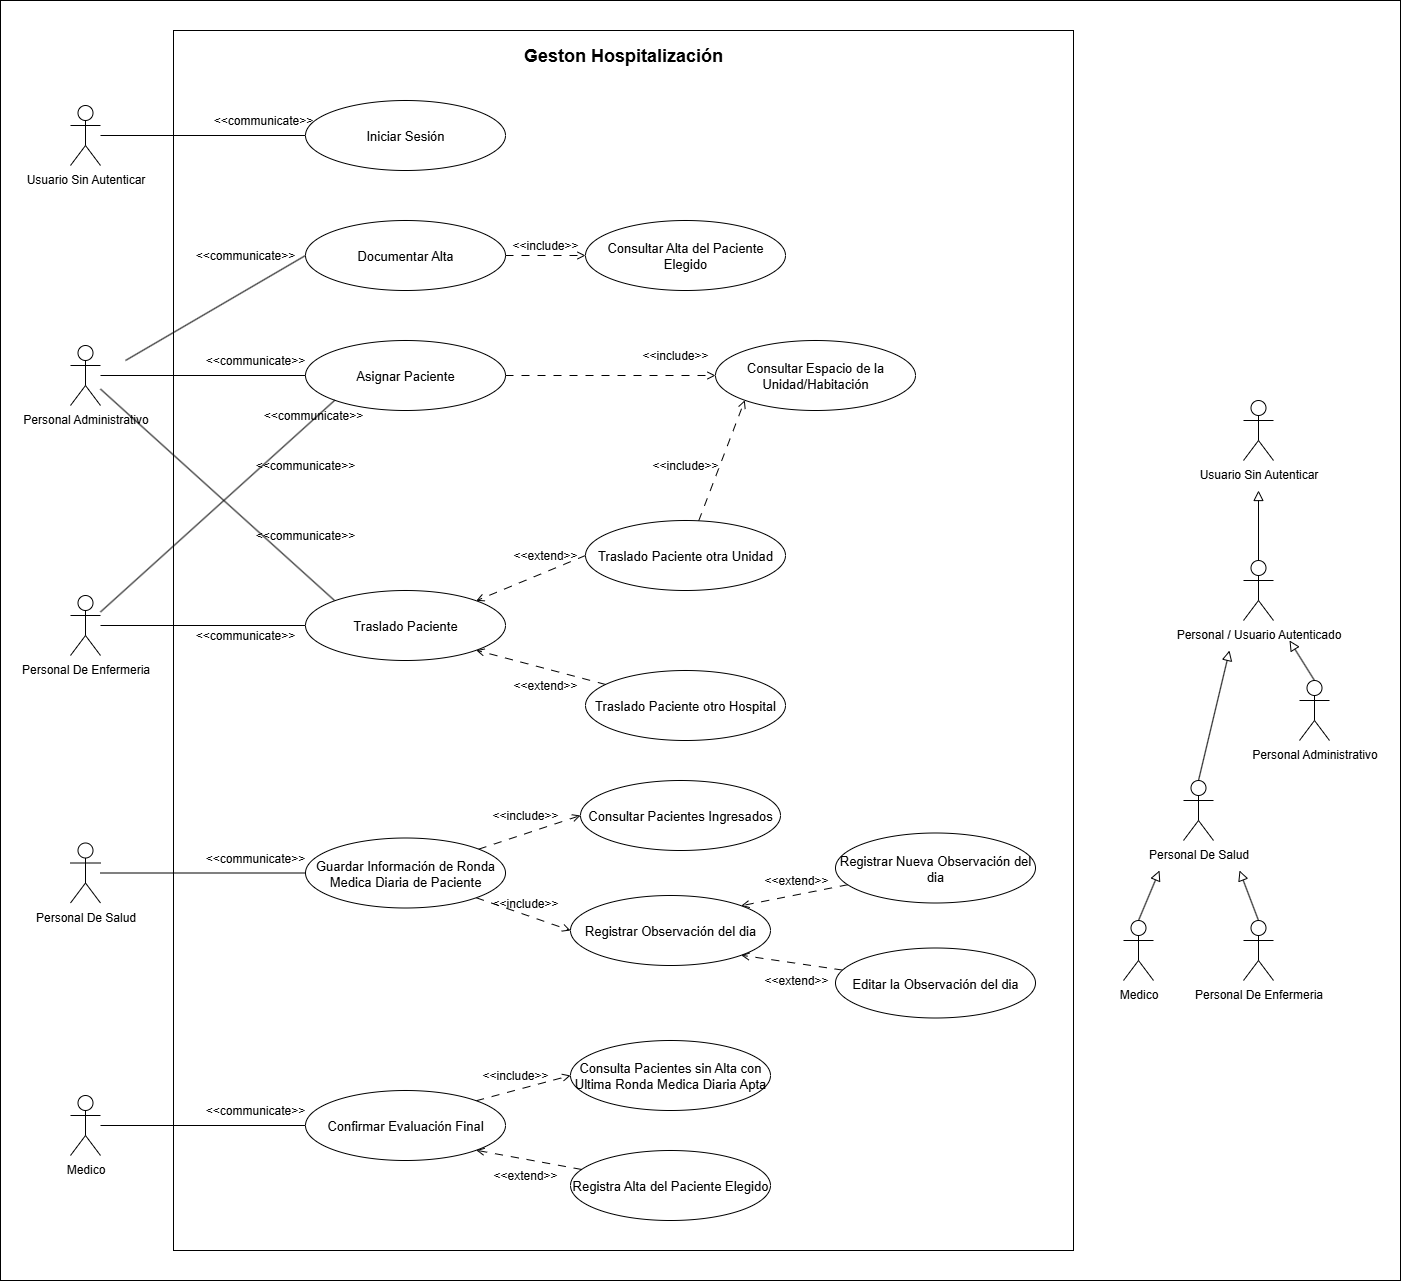

The diagram above was exported from draw.io. Its source (the exported page's mxGraphModel, read from the mxfile embedded in the PNG):
<mxGraphModel dx="1426" dy="841" grid="1" gridSize="10" guides="1" tooltips="1" connect="1" arrows="1" fold="1" page="1" pageScale="1" pageWidth="827" pageHeight="1169" math="0" shadow="0">
  <root>
    <mxCell id="0" />
    <mxCell id="1" parent="0" />
    <mxCell id="tKCYUxuPOEaqli6cInzk-1" value="" style="rounded=0;whiteSpace=wrap;html=1;movable=0;resizable=0;rotatable=0;deletable=0;editable=0;locked=1;connectable=0;" parent="1" vertex="1">
      <mxGeometry x="90" y="400" width="1400" height="1280" as="geometry" />
    </mxCell>
    <mxCell id="HTp3y9WUBhQuJv8cvyXV-85" value="" style="rounded=0;whiteSpace=wrap;html=1;movable=0;resizable=0;rotatable=0;deletable=0;editable=0;locked=1;connectable=0;" parent="1" vertex="1">
      <mxGeometry x="263" y="430" width="900" height="1220" as="geometry" />
    </mxCell>
    <mxCell id="HTp3y9WUBhQuJv8cvyXV-42" style="edgeStyle=orthogonalEdgeStyle;rounded=0;orthogonalLoop=1;jettySize=auto;html=1;endArrow=block;endFill=0;endSize=8;" parent="1" source="HTp3y9WUBhQuJv8cvyXV-1" edge="1">
      <mxGeometry relative="1" as="geometry">
        <mxPoint x="1348" y="890" as="targetPoint" />
      </mxGeometry>
    </mxCell>
    <mxCell id="HTp3y9WUBhQuJv8cvyXV-1" value="Personal / Usuario Autenticado" style="shape=umlActor;verticalLabelPosition=bottom;verticalAlign=top;html=1;outlineConnect=0;" parent="1" vertex="1">
      <mxGeometry x="1333" y="960" width="30" height="60" as="geometry" />
    </mxCell>
    <mxCell id="HTp3y9WUBhQuJv8cvyXV-2" value="Personal De Salud" style="shape=umlActor;verticalLabelPosition=bottom;verticalAlign=top;html=1;outlineConnect=0;" parent="1" vertex="1">
      <mxGeometry x="1273" y="1180" width="30" height="60" as="geometry" />
    </mxCell>
    <mxCell id="HTp3y9WUBhQuJv8cvyXV-3" value="Personal Administrativo" style="shape=umlActor;verticalLabelPosition=bottom;verticalAlign=top;html=1;outlineConnect=0;" parent="1" vertex="1">
      <mxGeometry x="1389" y="1080" width="30" height="60" as="geometry" />
    </mxCell>
    <mxCell id="HTp3y9WUBhQuJv8cvyXV-4" style="rounded=0;orthogonalLoop=1;jettySize=auto;html=1;endArrow=block;endFill=0;strokeWidth=1;endSize=8;exitX=0.5;exitY=0;exitDx=0;exitDy=0;exitPerimeter=0;" parent="1" source="HTp3y9WUBhQuJv8cvyXV-2" edge="1">
      <mxGeometry relative="1" as="geometry">
        <mxPoint x="1319" y="1050" as="targetPoint" />
      </mxGeometry>
    </mxCell>
    <mxCell id="HTp3y9WUBhQuJv8cvyXV-5" style="rounded=0;orthogonalLoop=1;jettySize=auto;html=1;endArrow=block;endFill=0;strokeWidth=1;endSize=8;exitX=0.5;exitY=0;exitDx=0;exitDy=0;exitPerimeter=0;" parent="1" source="HTp3y9WUBhQuJv8cvyXV-3" edge="1">
      <mxGeometry relative="1" as="geometry">
        <mxPoint x="1433" y="1197" as="sourcePoint" />
        <mxPoint x="1379" y="1040" as="targetPoint" />
      </mxGeometry>
    </mxCell>
    <mxCell id="HTp3y9WUBhQuJv8cvyXV-6" value="Medico" style="shape=umlActor;verticalLabelPosition=bottom;verticalAlign=top;html=1;outlineConnect=0;" parent="1" vertex="1">
      <mxGeometry x="1213" y="1320" width="30" height="60" as="geometry" />
    </mxCell>
    <mxCell id="HTp3y9WUBhQuJv8cvyXV-9" value="Personal De Enfermeria" style="shape=umlActor;verticalLabelPosition=bottom;verticalAlign=top;html=1;outlineConnect=0;" parent="1" vertex="1">
      <mxGeometry x="1333" y="1320" width="30" height="60" as="geometry" />
    </mxCell>
    <mxCell id="HTp3y9WUBhQuJv8cvyXV-11" style="rounded=0;orthogonalLoop=1;jettySize=auto;html=1;endArrow=block;endFill=0;strokeWidth=1;endSize=8;exitX=0.5;exitY=0;exitDx=0;exitDy=0;exitPerimeter=0;" parent="1" source="HTp3y9WUBhQuJv8cvyXV-6" edge="1">
      <mxGeometry relative="1" as="geometry">
        <mxPoint x="1263" y="1340" as="sourcePoint" />
        <mxPoint x="1249" y="1270" as="targetPoint" />
      </mxGeometry>
    </mxCell>
    <mxCell id="HTp3y9WUBhQuJv8cvyXV-12" style="rounded=0;orthogonalLoop=1;jettySize=auto;html=1;endArrow=block;endFill=0;strokeWidth=1;endSize=8;exitX=0.5;exitY=0;exitDx=0;exitDy=0;exitPerimeter=0;" parent="1" source="HTp3y9WUBhQuJv8cvyXV-9" edge="1">
      <mxGeometry relative="1" as="geometry">
        <mxPoint x="1303" y="1380" as="sourcePoint" />
        <mxPoint x="1329" y="1270" as="targetPoint" />
      </mxGeometry>
    </mxCell>
    <mxCell id="HTp3y9WUBhQuJv8cvyXV-24" style="edgeStyle=orthogonalEdgeStyle;rounded=0;orthogonalLoop=1;jettySize=auto;html=1;entryX=0;entryY=0.5;entryDx=0;entryDy=0;endArrow=open;endFill=0;dashed=1;dashPattern=8 8;" parent="1" source="HTp3y9WUBhQuJv8cvyXV-14" target="HTp3y9WUBhQuJv8cvyXV-23" edge="1">
      <mxGeometry relative="1" as="geometry" />
    </mxCell>
    <mxCell id="HTp3y9WUBhQuJv8cvyXV-14" value="Asignar Paciente" style="ellipse;whiteSpace=wrap;html=1;fontSize=13;" parent="1" vertex="1">
      <mxGeometry x="395" y="740" width="200" height="70" as="geometry" />
    </mxCell>
    <mxCell id="HTp3y9WUBhQuJv8cvyXV-19" style="rounded=0;orthogonalLoop=1;jettySize=auto;html=1;endArrow=none;endFill=0;" parent="1" source="HTp3y9WUBhQuJv8cvyXV-16" target="HTp3y9WUBhQuJv8cvyXV-14" edge="1">
      <mxGeometry relative="1" as="geometry" />
    </mxCell>
    <mxCell id="HTp3y9WUBhQuJv8cvyXV-38" style="rounded=0;orthogonalLoop=1;jettySize=auto;html=1;entryX=0;entryY=0;entryDx=0;entryDy=0;endArrow=none;endFill=0;" parent="1" source="HTp3y9WUBhQuJv8cvyXV-16" target="HTp3y9WUBhQuJv8cvyXV-26" edge="1">
      <mxGeometry relative="1" as="geometry" />
    </mxCell>
    <mxCell id="HTp3y9WUBhQuJv8cvyXV-16" value="Personal Administrativo" style="shape=umlActor;verticalLabelPosition=bottom;verticalAlign=top;html=1;outlineConnect=0;" parent="1" vertex="1">
      <mxGeometry x="160" y="745" width="30" height="60" as="geometry" />
    </mxCell>
    <mxCell id="HTp3y9WUBhQuJv8cvyXV-20" style="rounded=0;orthogonalLoop=1;jettySize=auto;html=1;entryX=0;entryY=1;entryDx=0;entryDy=0;endArrow=none;endFill=0;" parent="1" source="HTp3y9WUBhQuJv8cvyXV-17" target="HTp3y9WUBhQuJv8cvyXV-14" edge="1">
      <mxGeometry relative="1" as="geometry">
        <mxPoint x="471.99999999999795" y="955" as="targetPoint" />
      </mxGeometry>
    </mxCell>
    <mxCell id="HTp3y9WUBhQuJv8cvyXV-36" style="edgeStyle=orthogonalEdgeStyle;rounded=0;orthogonalLoop=1;jettySize=auto;html=1;entryX=0;entryY=0.5;entryDx=0;entryDy=0;endArrow=none;endFill=0;" parent="1" source="HTp3y9WUBhQuJv8cvyXV-17" target="HTp3y9WUBhQuJv8cvyXV-26" edge="1">
      <mxGeometry relative="1" as="geometry" />
    </mxCell>
    <mxCell id="HTp3y9WUBhQuJv8cvyXV-17" value="Personal De Enfermeria" style="shape=umlActor;verticalLabelPosition=bottom;verticalAlign=top;html=1;outlineConnect=0;" parent="1" vertex="1">
      <mxGeometry x="160" y="995" width="30" height="60" as="geometry" />
    </mxCell>
    <mxCell id="HTp3y9WUBhQuJv8cvyXV-21" value="&amp;lt;&amp;lt;communicate&amp;gt;&amp;gt;" style="text;html=1;align=center;verticalAlign=middle;whiteSpace=wrap;rounded=0;" parent="1" vertex="1">
      <mxGeometry x="305" y="1020" width="60" height="30" as="geometry" />
    </mxCell>
    <mxCell id="HTp3y9WUBhQuJv8cvyXV-22" value="&amp;lt;&amp;lt;communicate&amp;gt;&amp;gt;" style="text;html=1;align=center;verticalAlign=middle;whiteSpace=wrap;rounded=0;" parent="1" vertex="1">
      <mxGeometry x="315" y="745" width="60" height="30" as="geometry" />
    </mxCell>
    <mxCell id="HTp3y9WUBhQuJv8cvyXV-23" value="Consultar Espacio de la Unidad/Habitación" style="ellipse;whiteSpace=wrap;html=1;fontSize=13;" parent="1" vertex="1">
      <mxGeometry x="805" y="740" width="200" height="70" as="geometry" />
    </mxCell>
    <mxCell id="HTp3y9WUBhQuJv8cvyXV-25" value="&amp;lt;&amp;lt;include&amp;gt;&amp;gt;" style="text;html=1;align=center;verticalAlign=middle;whiteSpace=wrap;rounded=0;" parent="1" vertex="1">
      <mxGeometry x="735" y="740" width="60" height="30" as="geometry" />
    </mxCell>
    <mxCell id="HTp3y9WUBhQuJv8cvyXV-26" value="Traslado Paciente" style="ellipse;whiteSpace=wrap;html=1;fontSize=13;" parent="1" vertex="1">
      <mxGeometry x="395" y="990" width="200" height="70" as="geometry" />
    </mxCell>
    <mxCell id="HTp3y9WUBhQuJv8cvyXV-29" style="rounded=0;orthogonalLoop=1;jettySize=auto;html=1;entryX=1;entryY=0;entryDx=0;entryDy=0;exitX=0;exitY=0.5;exitDx=0;exitDy=0;dashed=1;dashPattern=8 8;endArrow=open;endFill=0;" parent="1" source="HTp3y9WUBhQuJv8cvyXV-27" target="HTp3y9WUBhQuJv8cvyXV-26" edge="1">
      <mxGeometry relative="1" as="geometry" />
    </mxCell>
    <mxCell id="HTp3y9WUBhQuJv8cvyXV-34" style="rounded=0;orthogonalLoop=1;jettySize=auto;html=1;entryX=0;entryY=1;entryDx=0;entryDy=0;dashed=1;dashPattern=8 8;endArrow=open;endFill=0;" parent="1" source="HTp3y9WUBhQuJv8cvyXV-27" target="HTp3y9WUBhQuJv8cvyXV-23" edge="1">
      <mxGeometry relative="1" as="geometry" />
    </mxCell>
    <mxCell id="HTp3y9WUBhQuJv8cvyXV-27" value="Traslado Paciente otra Unidad" style="ellipse;whiteSpace=wrap;html=1;fontSize=13;" parent="1" vertex="1">
      <mxGeometry x="675" y="920" width="200" height="70" as="geometry" />
    </mxCell>
    <mxCell id="HTp3y9WUBhQuJv8cvyXV-30" style="rounded=0;orthogonalLoop=1;jettySize=auto;html=1;entryX=1;entryY=1;entryDx=0;entryDy=0;dashed=1;dashPattern=8 8;endArrow=open;endFill=0;" parent="1" source="HTp3y9WUBhQuJv8cvyXV-28" target="HTp3y9WUBhQuJv8cvyXV-26" edge="1">
      <mxGeometry relative="1" as="geometry" />
    </mxCell>
    <mxCell id="HTp3y9WUBhQuJv8cvyXV-28" value="Traslado Paciente otro Hospital" style="ellipse;whiteSpace=wrap;html=1;fontSize=13;" parent="1" vertex="1">
      <mxGeometry x="675" y="1070" width="200" height="70" as="geometry" />
    </mxCell>
    <mxCell id="HTp3y9WUBhQuJv8cvyXV-32" value="&amp;lt;&amp;lt;extend&amp;gt;&amp;gt;" style="text;html=1;align=center;verticalAlign=middle;whiteSpace=wrap;rounded=0;" parent="1" vertex="1">
      <mxGeometry x="605" y="940" width="60" height="30" as="geometry" />
    </mxCell>
    <mxCell id="HTp3y9WUBhQuJv8cvyXV-33" value="&amp;lt;&amp;lt;extend&amp;gt;&amp;gt;" style="text;html=1;align=center;verticalAlign=middle;whiteSpace=wrap;rounded=0;" parent="1" vertex="1">
      <mxGeometry x="605" y="1070" width="60" height="30" as="geometry" />
    </mxCell>
    <mxCell id="HTp3y9WUBhQuJv8cvyXV-35" value="&amp;lt;&amp;lt;include&amp;gt;&amp;gt;" style="text;html=1;align=center;verticalAlign=middle;whiteSpace=wrap;rounded=0;" parent="1" vertex="1">
      <mxGeometry x="745" y="850" width="60" height="30" as="geometry" />
    </mxCell>
    <mxCell id="HTp3y9WUBhQuJv8cvyXV-39" value="&amp;lt;&amp;lt;communicate&amp;gt;&amp;gt;" style="text;html=1;align=center;verticalAlign=middle;whiteSpace=wrap;rounded=0;" parent="1" vertex="1">
      <mxGeometry x="365" y="850" width="60" height="30" as="geometry" />
    </mxCell>
    <mxCell id="HTp3y9WUBhQuJv8cvyXV-40" value="&amp;lt;&amp;lt;communicate&amp;gt;&amp;gt;" style="text;html=1;align=center;verticalAlign=middle;whiteSpace=wrap;rounded=0;" parent="1" vertex="1">
      <mxGeometry x="365" y="920" width="60" height="30" as="geometry" />
    </mxCell>
    <mxCell id="HTp3y9WUBhQuJv8cvyXV-41" value="Usuario Sin Autenticar" style="shape=umlActor;verticalLabelPosition=bottom;verticalAlign=top;html=1;outlineConnect=0;" parent="1" vertex="1">
      <mxGeometry x="1333" y="800" width="30" height="60" as="geometry" />
    </mxCell>
    <mxCell id="HTp3y9WUBhQuJv8cvyXV-45" style="edgeStyle=orthogonalEdgeStyle;rounded=0;orthogonalLoop=1;jettySize=auto;html=1;entryX=0;entryY=0.5;entryDx=0;entryDy=0;endArrow=none;endFill=0;" parent="1" source="HTp3y9WUBhQuJv8cvyXV-43" target="HTp3y9WUBhQuJv8cvyXV-44" edge="1">
      <mxGeometry relative="1" as="geometry" />
    </mxCell>
    <mxCell id="HTp3y9WUBhQuJv8cvyXV-43" value="Personal De Salud" style="shape=umlActor;verticalLabelPosition=bottom;verticalAlign=top;html=1;outlineConnect=0;" parent="1" vertex="1">
      <mxGeometry x="160" y="1242.5" width="30" height="60" as="geometry" />
    </mxCell>
    <mxCell id="HTp3y9WUBhQuJv8cvyXV-50" style="rounded=0;orthogonalLoop=1;jettySize=auto;html=1;entryX=0;entryY=0.5;entryDx=0;entryDy=0;dashed=1;dashPattern=8 8;endArrow=open;endFill=0;" parent="1" source="HTp3y9WUBhQuJv8cvyXV-44" target="HTp3y9WUBhQuJv8cvyXV-47" edge="1">
      <mxGeometry relative="1" as="geometry" />
    </mxCell>
    <mxCell id="HTp3y9WUBhQuJv8cvyXV-55" style="rounded=0;orthogonalLoop=1;jettySize=auto;html=1;exitX=1;exitY=1;exitDx=0;exitDy=0;entryX=0;entryY=0.5;entryDx=0;entryDy=0;dashed=1;dashPattern=8 8;endArrow=open;endFill=0;" parent="1" source="HTp3y9WUBhQuJv8cvyXV-44" target="HTp3y9WUBhQuJv8cvyXV-54" edge="1">
      <mxGeometry relative="1" as="geometry" />
    </mxCell>
    <mxCell id="HTp3y9WUBhQuJv8cvyXV-44" value="Guardar Información de Ronda Medica Diaria de Paciente" style="ellipse;whiteSpace=wrap;html=1;fontSize=13;" parent="1" vertex="1">
      <mxGeometry x="395" y="1237.5" width="200" height="70" as="geometry" />
    </mxCell>
    <mxCell id="HTp3y9WUBhQuJv8cvyXV-46" value="&amp;lt;&amp;lt;communicate&amp;gt;&amp;gt;" style="text;html=1;align=center;verticalAlign=middle;whiteSpace=wrap;rounded=0;" parent="1" vertex="1">
      <mxGeometry x="315" y="1242.5" width="60" height="30" as="geometry" />
    </mxCell>
    <mxCell id="HTp3y9WUBhQuJv8cvyXV-47" value="Consultar Pacientes Ingresados" style="ellipse;whiteSpace=wrap;html=1;fontSize=13;" parent="1" vertex="1">
      <mxGeometry x="670" y="1180" width="200" height="70" as="geometry" />
    </mxCell>
    <mxCell id="HTp3y9WUBhQuJv8cvyXV-51" value="&amp;lt;&amp;lt;include&amp;gt;&amp;gt;" style="text;html=1;align=center;verticalAlign=middle;whiteSpace=wrap;rounded=0;" parent="1" vertex="1">
      <mxGeometry x="585" y="1200" width="60" height="30" as="geometry" />
    </mxCell>
    <mxCell id="HTp3y9WUBhQuJv8cvyXV-54" value="Registrar Observación del dia" style="ellipse;whiteSpace=wrap;html=1;fontSize=13;" parent="1" vertex="1">
      <mxGeometry x="660" y="1295" width="200" height="70" as="geometry" />
    </mxCell>
    <mxCell id="HTp3y9WUBhQuJv8cvyXV-56" value="&amp;lt;&amp;lt;include&amp;gt;&amp;gt;" style="text;html=1;align=center;verticalAlign=middle;whiteSpace=wrap;rounded=0;" parent="1" vertex="1">
      <mxGeometry x="585" y="1287.5" width="60" height="30" as="geometry" />
    </mxCell>
    <mxCell id="HTp3y9WUBhQuJv8cvyXV-60" style="rounded=0;orthogonalLoop=1;jettySize=auto;html=1;entryX=1;entryY=0;entryDx=0;entryDy=0;dashed=1;dashPattern=8 8;endArrow=open;endFill=0;" parent="1" source="HTp3y9WUBhQuJv8cvyXV-57" target="HTp3y9WUBhQuJv8cvyXV-54" edge="1">
      <mxGeometry relative="1" as="geometry" />
    </mxCell>
    <mxCell id="HTp3y9WUBhQuJv8cvyXV-57" value="Registrar Nueva Observación del dia" style="ellipse;whiteSpace=wrap;html=1;fontSize=13;" parent="1" vertex="1">
      <mxGeometry x="925" y="1232.5" width="200" height="70" as="geometry" />
    </mxCell>
    <mxCell id="HTp3y9WUBhQuJv8cvyXV-61" style="rounded=0;orthogonalLoop=1;jettySize=auto;html=1;entryX=1;entryY=1;entryDx=0;entryDy=0;dashed=1;dashPattern=8 8;endArrow=open;endFill=0;" parent="1" source="HTp3y9WUBhQuJv8cvyXV-58" target="HTp3y9WUBhQuJv8cvyXV-54" edge="1">
      <mxGeometry relative="1" as="geometry" />
    </mxCell>
    <mxCell id="HTp3y9WUBhQuJv8cvyXV-58" value="Editar la Observación del dia" style="ellipse;whiteSpace=wrap;html=1;fontSize=13;" parent="1" vertex="1">
      <mxGeometry x="925" y="1347.5" width="200" height="70" as="geometry" />
    </mxCell>
    <mxCell id="HTp3y9WUBhQuJv8cvyXV-62" value="&amp;lt;&amp;lt;extend&amp;gt;&amp;gt;" style="text;html=1;align=center;verticalAlign=middle;whiteSpace=wrap;rounded=0;" parent="1" vertex="1">
      <mxGeometry x="856" y="1265" width="60" height="30" as="geometry" />
    </mxCell>
    <mxCell id="HTp3y9WUBhQuJv8cvyXV-63" value="&amp;lt;&amp;lt;extend&amp;gt;&amp;gt;" style="text;html=1;align=center;verticalAlign=middle;whiteSpace=wrap;rounded=0;" parent="1" vertex="1">
      <mxGeometry x="856" y="1365" width="60" height="30" as="geometry" />
    </mxCell>
    <mxCell id="HTp3y9WUBhQuJv8cvyXV-72" style="edgeStyle=orthogonalEdgeStyle;rounded=0;orthogonalLoop=1;jettySize=auto;html=1;entryX=0;entryY=0.5;entryDx=0;entryDy=0;endArrow=none;endFill=0;" parent="1" source="HTp3y9WUBhQuJv8cvyXV-64" target="HTp3y9WUBhQuJv8cvyXV-65" edge="1">
      <mxGeometry relative="1" as="geometry" />
    </mxCell>
    <mxCell id="HTp3y9WUBhQuJv8cvyXV-64" value="Medico" style="shape=umlActor;verticalLabelPosition=bottom;verticalAlign=top;html=1;outlineConnect=0;" parent="1" vertex="1">
      <mxGeometry x="160" y="1495" width="30" height="60" as="geometry" />
    </mxCell>
    <mxCell id="HTp3y9WUBhQuJv8cvyXV-67" style="rounded=0;orthogonalLoop=1;jettySize=auto;html=1;entryX=0;entryY=0.5;entryDx=0;entryDy=0;exitX=1;exitY=0;exitDx=0;exitDy=0;dashed=1;dashPattern=8 8;endArrow=open;endFill=0;" parent="1" source="HTp3y9WUBhQuJv8cvyXV-65" target="HTp3y9WUBhQuJv8cvyXV-66" edge="1">
      <mxGeometry relative="1" as="geometry" />
    </mxCell>
    <mxCell id="HTp3y9WUBhQuJv8cvyXV-65" value="Confirmar Evaluación Final" style="ellipse;whiteSpace=wrap;html=1;fontSize=13;" parent="1" vertex="1">
      <mxGeometry x="395" y="1490" width="200" height="70" as="geometry" />
    </mxCell>
    <mxCell id="HTp3y9WUBhQuJv8cvyXV-66" value="Consulta Pacientes sin Alta con Ultima Ronda Medica Diaria Apta" style="ellipse;whiteSpace=wrap;html=1;fontSize=13;" parent="1" vertex="1">
      <mxGeometry x="660" y="1440" width="200" height="70" as="geometry" />
    </mxCell>
    <mxCell id="HTp3y9WUBhQuJv8cvyXV-68" value="&amp;lt;&amp;lt;include&amp;gt;&amp;gt;" style="text;html=1;align=center;verticalAlign=middle;whiteSpace=wrap;rounded=0;" parent="1" vertex="1">
      <mxGeometry x="575" y="1460" width="60" height="30" as="geometry" />
    </mxCell>
    <mxCell id="HTp3y9WUBhQuJv8cvyXV-69" value="Registra Alta del Paciente Elegido" style="ellipse;whiteSpace=wrap;html=1;fontSize=13;" parent="1" vertex="1">
      <mxGeometry x="660" y="1550" width="200" height="70" as="geometry" />
    </mxCell>
    <mxCell id="HTp3y9WUBhQuJv8cvyXV-70" style="rounded=0;orthogonalLoop=1;jettySize=auto;html=1;entryX=1;entryY=1;entryDx=0;entryDy=0;dashed=1;dashPattern=8 8;endArrow=open;endFill=0;" parent="1" source="HTp3y9WUBhQuJv8cvyXV-69" target="HTp3y9WUBhQuJv8cvyXV-65" edge="1">
      <mxGeometry relative="1" as="geometry">
        <mxPoint x="625" y="1550" as="targetPoint" />
      </mxGeometry>
    </mxCell>
    <mxCell id="HTp3y9WUBhQuJv8cvyXV-71" value="&amp;lt;&amp;lt;extend&amp;gt;&amp;gt;" style="text;html=1;align=center;verticalAlign=middle;whiteSpace=wrap;rounded=0;" parent="1" vertex="1">
      <mxGeometry x="585" y="1560" width="60" height="30" as="geometry" />
    </mxCell>
    <mxCell id="HTp3y9WUBhQuJv8cvyXV-73" value="&amp;lt;&amp;lt;communicate&amp;gt;&amp;gt;" style="text;html=1;align=center;verticalAlign=middle;whiteSpace=wrap;rounded=0;" parent="1" vertex="1">
      <mxGeometry x="315" y="1495" width="60" height="30" as="geometry" />
    </mxCell>
    <mxCell id="HTp3y9WUBhQuJv8cvyXV-77" style="rounded=0;orthogonalLoop=1;jettySize=auto;html=1;entryX=0;entryY=0.5;entryDx=0;entryDy=0;exitX=1;exitY=0.5;exitDx=0;exitDy=0;endArrow=open;endFill=0;dashed=1;dashPattern=8 8;" parent="1" source="HTp3y9WUBhQuJv8cvyXV-74" target="HTp3y9WUBhQuJv8cvyXV-76" edge="1">
      <mxGeometry relative="1" as="geometry" />
    </mxCell>
    <mxCell id="HTp3y9WUBhQuJv8cvyXV-74" value="Documentar Alta" style="ellipse;whiteSpace=wrap;html=1;fontSize=13;" parent="1" vertex="1">
      <mxGeometry x="395" y="620" width="200" height="70" as="geometry" />
    </mxCell>
    <mxCell id="HTp3y9WUBhQuJv8cvyXV-75" style="rounded=0;orthogonalLoop=1;jettySize=auto;html=1;endArrow=none;endFill=0;exitX=0;exitY=0.5;exitDx=0;exitDy=0;" parent="1" source="HTp3y9WUBhQuJv8cvyXV-74" edge="1">
      <mxGeometry relative="1" as="geometry">
        <mxPoint x="215" y="760" as="targetPoint" />
      </mxGeometry>
    </mxCell>
    <mxCell id="HTp3y9WUBhQuJv8cvyXV-76" value="Consultar Alta del Paciente Elegido" style="ellipse;whiteSpace=wrap;html=1;fontSize=13;" parent="1" vertex="1">
      <mxGeometry x="675" y="620" width="200" height="70" as="geometry" />
    </mxCell>
    <mxCell id="HTp3y9WUBhQuJv8cvyXV-78" value="&amp;lt;&amp;lt;include&amp;gt;&amp;gt;" style="text;html=1;align=center;verticalAlign=middle;whiteSpace=wrap;rounded=0;" parent="1" vertex="1">
      <mxGeometry x="605" y="630" width="60" height="30" as="geometry" />
    </mxCell>
    <mxCell id="HTp3y9WUBhQuJv8cvyXV-81" value="&amp;lt;&amp;lt;communicate&amp;gt;&amp;gt;" style="text;html=1;align=center;verticalAlign=middle;whiteSpace=wrap;rounded=0;" parent="1" vertex="1">
      <mxGeometry x="305" y="640" width="60" height="30" as="geometry" />
    </mxCell>
    <mxCell id="HTp3y9WUBhQuJv8cvyXV-84" value="&amp;lt;&amp;lt;communicate&amp;gt;&amp;gt;" style="text;html=1;align=center;verticalAlign=middle;whiteSpace=wrap;rounded=0;" parent="1" vertex="1">
      <mxGeometry x="373" y="800" width="60" height="30" as="geometry" />
    </mxCell>
    <mxCell id="HTp3y9WUBhQuJv8cvyXV-86" value="&lt;b&gt;&lt;font style=&quot;font-size: 18px;&quot;&gt;Geston Hospitalización&lt;/font&gt;&lt;/b&gt;" style="text;html=1;align=center;verticalAlign=middle;whiteSpace=wrap;rounded=0;" parent="1" vertex="1">
      <mxGeometry x="603" y="440" width="220" height="30" as="geometry" />
    </mxCell>
    <mxCell id="HTp3y9WUBhQuJv8cvyXV-90" style="edgeStyle=orthogonalEdgeStyle;rounded=0;orthogonalLoop=1;jettySize=auto;html=1;entryX=0;entryY=0.5;entryDx=0;entryDy=0;endArrow=none;endFill=0;" parent="1" source="HTp3y9WUBhQuJv8cvyXV-87" target="HTp3y9WUBhQuJv8cvyXV-89" edge="1">
      <mxGeometry relative="1" as="geometry" />
    </mxCell>
    <mxCell id="HTp3y9WUBhQuJv8cvyXV-87" value="Usuario Sin Autenticar" style="shape=umlActor;verticalLabelPosition=bottom;verticalAlign=top;html=1;outlineConnect=0;" parent="1" vertex="1">
      <mxGeometry x="160" y="505" width="30" height="60" as="geometry" />
    </mxCell>
    <mxCell id="HTp3y9WUBhQuJv8cvyXV-89" value="Iniciar Sesión" style="ellipse;whiteSpace=wrap;html=1;fontSize=13;" parent="1" vertex="1">
      <mxGeometry x="395" y="500" width="200" height="70" as="geometry" />
    </mxCell>
    <mxCell id="HTp3y9WUBhQuJv8cvyXV-91" value="&amp;lt;&amp;lt;communicate&amp;gt;&amp;gt;" style="text;html=1;align=center;verticalAlign=middle;whiteSpace=wrap;rounded=0;" parent="1" vertex="1">
      <mxGeometry x="323" y="505" width="60" height="30" as="geometry" />
    </mxCell>
  </root>
</mxGraphModel>